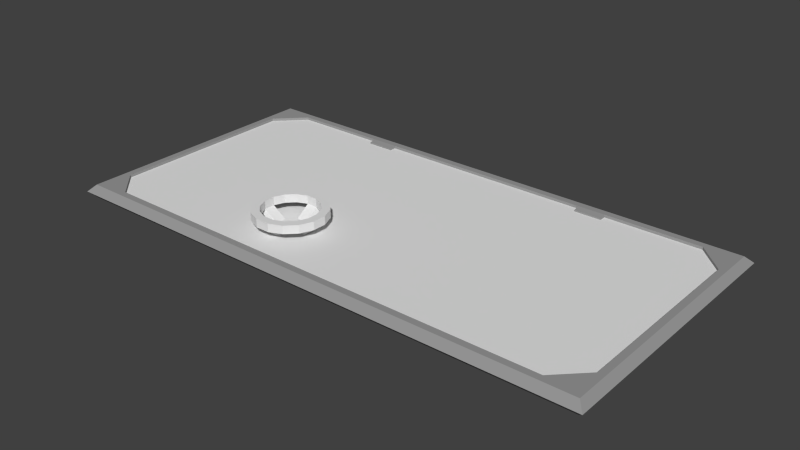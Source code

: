 # Source: door.blend  (saved by Blender 2.74.0; exported with 4.5.12 LTS)
import bpy
from mathutils import Matrix  # noqa: F401  (used for matrix-valued properties, if any)

bpy.ops.wm.read_factory_settings(use_empty=True)
scene = bpy.context.scene
scene.name = 'Scene'

# ---- collections
col_collection_1 = bpy.data.collections.new('Collection 1'); scene.collection.children.link(col_collection_1)

# ---- materials (node trees are filled in below, after node groups)
mat_frame = bpy.data.materials.new('Frame')
mat_frame.alpha_threshold = 0.0
mat_frame.use_transparent_shadow = False
mat_frame.diffuse_color = (0.3185, 0.3185, 0.3185, 1.0)
mat_frame.roughness = 0.5
mat_frame.line_color = (0.0, 0.0, 0.0, 1.0)
mat_face = bpy.data.materials.new('Face')
mat_face.alpha_threshold = 0.0
mat_face.use_transparent_shadow = False
mat_face.roughness = 0.5

# ---- material node trees

# ---- world
world_world = bpy.data.worlds.new('World'); scene.world = world_world
world_world.color = (0.05088, 0.05088, 0.05088)
world_world.use_sun_shadow = False
world_world.sun_shadow_jitter_overblur = 0.0
world_world.cycles.sampling_method = 'MANUAL'
world_world.cycles.sample_map_resolution = 256

# ---- meshes
me_circle = bpy.data.meshes.new('Circle')
me_circle.from_pydata([(-0.09808, 0.01951, -0.05), (-0.09808, -0.01951, -0.05), (-0.08315, -0.05556, -0.05), (-0.05556, -0.08315, -0.05), (0.05556, -0.08315, -0.05), (0.08315, -0.05556, -0.05), (0.09808, -0.01951, -0.05), (0.09808, 0.01951, -0.05), (0.08315, 0.05556, -0.05), (0.05556, 0.08315, -0.05), (0.01951, 0.09808, -0.05), (-0.01951, 0.09808, -0.05), (-0.05556, 0.08315, -0.05), (-0.08315, 0.05556, -0.05), (-0.09808, 0.01951, -0.08), (-0.09808, -0.01951, -0.08), (-0.08315, -0.05556, -0.08), (-0.05556, -0.08315, -0.08), (-0.01951, -0.09808, -0.08), (0.01951, -0.09808, -0.08), (0.05556, -0.08315, -0.08), (0.08315, -0.05556, -0.08), (0.09808, -0.01951, -0.08), (0.09808, 0.01951, -0.08), (0.08315, 0.05556, -0.08), (0.05556, 0.08315, -0.08), (0.01951, 0.09808, -0.08), (-0.01951, 0.09808, -0.08), (-0.05556, 0.08315, -0.08), (-0.08315, 0.05556, -0.08), (-0.1275, 0.02536, -0.05), (-0.1275, -0.02536, -0.05), (-0.1081, -0.07222, -0.05), (-0.07222, -0.1081, -0.05), (-0.02536, -0.1275, -0.05), (0.07222, -0.1081, -0.05), (0.1081, -0.07222, -0.05), (0.1275, -0.02536, -0.05), (0.1275, 0.02536, -0.05), (0.1081, 0.07222, -0.05), (0.07222, 0.1081, -0.05), (0.02536, 0.1275, -0.05), (-0.02536, 0.1275, -0.05), (-0.07222, 0.1081, -0.05), (-0.1081, 0.07222, -0.05), (-0.1275, 0.02536, -0.08), (-0.1275, -0.02536, -0.08), (-0.1081, -0.07222, -0.08), (-0.07222, -0.1081, -0.08), (-0.02536, -0.1275, -0.08), (0.02536, -0.1275, -0.08), (0.07222, -0.1081, -0.08), (0.1081, -0.07222, -0.08), (0.1275, -0.02536, -0.08), (0.1275, 0.02536, -0.08), (0.1081, 0.07222, -0.08), (0.07222, 0.1081, -0.08), (0.02536, 0.1275, -0.08), (-0.02536, 0.1275, -0.08), (-0.07222, 0.1081, -0.08), (-0.1081, 0.07222, -0.08), (-0.04808, -0.01951, -0.015), (-0.04808, 0.01951, -0.015), (-0.0775, -0.02536, -0.015), (-0.0775, 0.02536, -0.015), (0.04808, 0.01951, -0.015), (0.04808, -0.01951, -0.015), (0.0775, 0.02536, -0.015), (0.0775, -0.02536, -0.015), (-0.02536, -0.0775, -0.015), (0.02536, -0.0775, -0.015), (-0.01951, -0.04808, -0.015), (0.01951, -0.04808, -0.015), (0.02536, -0.1275, -0.05), (0.01951, -0.09808, -0.05), (-0.01951, -0.09808, -0.05), (-0.01951, 0.04808, -0.015), (0.01951, 0.04808, -0.015), (-0.02536, 0.0775, -0.015), (0.02536, 0.0775, -0.015), (-0.09808, 0.01951, 0.05), (-0.09808, -0.01951, 0.05), (-0.08315, -0.05556, 0.05), (-0.05556, -0.08315, 0.05), (0.05556, -0.08315, 0.05), (0.08315, -0.05556, 0.05), (0.09808, -0.01951, 0.05), (0.09808, 0.01951, 0.05), (0.08315, 0.05556, 0.05), (0.05556, 0.08315, 0.05), (0.01951, 0.09808, 0.05), (-0.01951, 0.09808, 0.05), (-0.05556, 0.08315, 0.05), (-0.08315, 0.05556, 0.05), (-0.09808, 0.01951, 0.08), (-0.09808, -0.01951, 0.08), (-0.08315, -0.05556, 0.08), (-0.05556, -0.08315, 0.08), (-0.01951, -0.09808, 0.08), (0.01951, -0.09808, 0.08), (0.05556, -0.08315, 0.08), (0.08315, -0.05556, 0.08), (0.09808, -0.01951, 0.08), (0.09808, 0.01951, 0.08), (0.08315, 0.05556, 0.08), (0.05556, 0.08315, 0.08), (0.01951, 0.09808, 0.08), (-0.01951, 0.09808, 0.08), (-0.05556, 0.08315, 0.08), (-0.08315, 0.05556, 0.08), (-0.1275, 0.02536, 0.05), (-0.1275, -0.02536, 0.05), (-0.1081, -0.07222, 0.05), (-0.07222, -0.1081, 0.05), (0.07222, -0.1081, 0.05), (0.1081, -0.07222, 0.05), (0.1275, -0.02536, 0.05), (0.1275, 0.02536, 0.05), (0.1081, 0.07222, 0.05), (0.07222, 0.1081, 0.05), (0.02536, 0.1275, 0.05), (-0.02536, 0.1275, 0.05), (-0.07222, 0.1081, 0.05), (-0.1081, 0.07222, 0.05), (-0.1275, 0.02536, 0.08), (-0.1275, -0.02536, 0.08), (-0.1081, -0.07222, 0.08), (-0.07222, -0.1081, 0.08), (-0.02536, -0.1275, 0.08), (0.02536, -0.1275, 0.08), (0.07222, -0.1081, 0.08), (0.1081, -0.07222, 0.08), (0.1275, -0.02536, 0.08), (0.1275, 0.02536, 0.08), (0.1081, 0.07222, 0.08), (0.07222, 0.1081, 0.08), (0.02536, 0.1275, 0.08), (-0.02536, 0.1275, 0.08), (-0.07222, 0.1081, 0.08), (-0.1081, 0.07222, 0.08), (-0.04808, -0.01951, 0.015), (-0.04808, 0.01951, 0.015), (-0.0775, -0.02536, 0.015), (-0.0775, 0.02536, 0.015), (0.04808, 0.01951, 0.015), (0.04808, -0.01951, 0.015), (0.0775, 0.02536, 0.015), (0.0775, -0.02536, 0.015), (-0.02536, -0.0775, 0.015), (0.02536, -0.0775, 0.015), (-0.01951, -0.04808, 0.015), (0.01951, -0.04808, 0.015), (0.02536, -0.1275, 0.05), (-0.02536, -0.1275, 0.05), (0.01951, -0.09808, 0.05), (-0.01951, -0.09808, 0.05), (-0.01951, 0.04808, 0.015), (0.01951, 0.04808, 0.015), (-0.02536, 0.0775, 0.015), (0.02536, 0.0775, 0.015)], [], [(3, 17, 16, 2), (12, 28, 27, 11), (1, 15, 14, 0), (10, 26, 25, 9), (8, 24, 23, 7), (6, 22, 21, 5), (13, 29, 28, 12), (2, 16, 15, 1), (11, 27, 26, 10), (9, 25, 24, 8), (7, 23, 22, 6), (5, 21, 20, 4), (0, 14, 29, 13), (33, 32, 47, 48), (43, 42, 58, 59), (31, 30, 45, 46), (41, 40, 56, 57), (39, 38, 54, 55), (37, 36, 52, 53), (34, 33, 48, 49), (44, 43, 59, 60), (32, 31, 46, 47), (42, 41, 57, 58), (40, 39, 55, 56), (38, 37, 53, 54), (36, 35, 51, 52), (30, 44, 60, 45), (22, 23, 54, 53), (3, 2, 32, 33), (12, 11, 42, 43), (20, 21, 52, 51), (0, 30, 64, 62), (10, 9, 40, 41), (29, 14, 45, 60), (18, 19, 50, 49), (8, 7, 38, 39), (27, 28, 59, 58), (16, 17, 48, 47), (6, 5, 36, 37), (25, 26, 57, 56), (14, 15, 46, 45), (23, 24, 55, 54), (13, 12, 43, 44), (21, 22, 53, 52), (2, 1, 31, 32), (11, 10, 41, 42), (19, 20, 51, 50), (9, 8, 39, 40), (28, 29, 60, 59), (17, 18, 49, 48), (7, 6, 37, 38), (26, 27, 58, 57), (15, 16, 47, 46), (5, 4, 35, 36), (24, 25, 56, 55), (0, 13, 44, 30), (61, 62, 64, 63), (31, 1, 61, 63), (30, 31, 63, 64), (1, 0, 62, 61), (65, 66, 68, 67), (74, 75, 71, 72), (73, 74, 72, 70), (72, 71, 69, 70), (76, 77, 79, 78), (83, 82, 96, 97), (92, 91, 107, 108), (81, 80, 94, 95), (90, 89, 105, 106), (88, 87, 103, 104), (86, 85, 101, 102), (93, 92, 108, 109), (82, 81, 95, 96), (91, 90, 106, 107), (89, 88, 104, 105), (87, 86, 102, 103), (85, 84, 100, 101), (80, 93, 109, 94), (113, 127, 126, 112), (122, 138, 137, 121), (111, 125, 124, 110), (120, 136, 135, 119), (118, 134, 133, 117), (116, 132, 131, 115), (123, 139, 138, 122), (112, 126, 125, 111), (121, 137, 136, 120), (119, 135, 134, 118), (117, 133, 132, 116), (115, 131, 130, 114), (110, 124, 139, 123), (102, 132, 133, 103), (83, 113, 112, 82), (92, 122, 121, 91), (100, 130, 131, 101), (80, 141, 143, 110), (90, 120, 119, 89), (109, 139, 124, 94), (98, 128, 129, 99), (88, 118, 117, 87), (107, 137, 138, 108), (96, 126, 127, 97), (86, 116, 115, 85), (105, 135, 136, 106), (94, 124, 125, 95), (103, 133, 134, 104), (93, 123, 122, 92), (101, 131, 132, 102), (82, 112, 111, 81), (91, 121, 120, 90), (99, 129, 130, 100), (89, 119, 118, 88), (108, 138, 139, 109), (97, 127, 128, 98), (87, 86, 116, 117), (106, 136, 137, 107), (95, 125, 126, 96), (85, 115, 114, 84), (104, 134, 135, 105), (80, 110, 123, 93), (140, 142, 143, 141), (111, 142, 140, 81), (110, 143, 142, 111), (81, 140, 141, 80), (144, 146, 147, 145), (154, 151, 150, 155), (153, 148, 149, 152), (152, 149, 151, 154), (151, 149, 148, 150), (155, 150, 148, 153), (156, 158, 159, 157), (4, 20, 19, 74), (75, 18, 17, 3), (74, 19, 18, 75), (35, 73, 50, 51), (73, 34, 49, 50), (4, 74, 73, 35), (75, 3, 33, 34), (74, 75, 34, 73), (6, 37, 68, 66), (38, 7, 65, 67), (37, 38, 67, 68), (7, 6, 66, 65), (34, 73, 70, 69), (75, 34, 69, 71), (10, 41, 79, 77), (42, 11, 76, 78), (41, 42, 78, 79), (11, 10, 77, 76), (84, 154, 99, 100), (155, 83, 97, 98), (154, 155, 98, 99), (114, 130, 129, 152), (153, 128, 127, 113), (152, 129, 128, 153), (84, 114, 152, 154), (155, 153, 113, 83), (154, 152, 153, 155), (86, 145, 147, 116), (117, 146, 144, 87), (116, 147, 146, 117), (87, 144, 145, 86), (90, 157, 159, 120), (121, 158, 156, 91), (120, 159, 158, 121), (91, 156, 157, 90)])
me_circle.use_remesh_preserve_volume = False
me_circle.use_remesh_preserve_attributes = False
me_circle.use_mirror_vertex_groups = False
me_circle.update()
me_cube_001 = bpy.data.meshes.new('Cube.001')
me_cube_001.from_pydata([(-1.45, -0.085, 0.015), (-1.45, -0.785, 0.015), (0.35, 0.015, 0.015), (0.45, -0.085, 0.015), (-1.35, -0.885, 0.015), (-1.35, 0.015, 0.015), (0.35, -0.885, 0.015), (0.45, -0.785, 0.015), (0.45, -0.785, -0.015), (0.35, -0.885, -0.015), (-1.35, 0.015, -0.015), (-1.35, -0.885, -0.015), (0.45, -0.085, -0.015), (0.35, 0.015, -0.015), (-1.45, -0.785, -0.015), (-1.45, -0.085, -0.015)], [], [(6, 9, 8, 7), (4, 11, 9, 6), (7, 8, 12, 3), (3, 12, 13, 2), (2, 13, 10, 5), (5, 10, 15, 0), (0, 15, 14, 1), (1, 14, 11, 4), (1, 4, 5, 0), (5, 4, 6, 2), (7, 3, 2, 6), (9, 13, 12, 8), (9, 11, 10, 13), (14, 15, 10, 11)])
me_cube_001.polygons.foreach_set('material_index', [1, 1, 1, 1, 1, 1, 1, 1, 1, 1, 1, 1, 1, 1])
me_cube_001.materials.append(mat_frame)
me_cube_001.materials.append(mat_face)
me_cube_001.use_remesh_preserve_volume = False
me_cube_001.use_remesh_preserve_attributes = False
me_cube_001.use_mirror_vertex_groups = False
me_cube_001.update()
me_cube = bpy.data.meshes.new('Cube')
me_cube.from_pydata([(0.45, 0.35, -0.025), (0.35, 0.45, -0.025), (-1.35, -0.45, -0.025), (-1.35, 0.45, -0.025), (0.45, -0.35, -0.025), (0.35, -0.45, -0.025), (-1.45, 0.35, -0.025), (-1.45, -0.35, -0.025), (0.5, 0.5, 5.166e-08), (-1.475, -0.475, -0.025), (0.5, -0.5, 2.186e-08), (0.475, 0.475, -0.025), (-1.475, 0.475, 0.025), (0.475, 0.475, 0.025), (-1.5, 0.5, -6.557e-08), (0.45, 0.35, 0.025), (0.35, 0.45, 0.025), (-1.35, -0.45, 0.025), (-1.35, 0.45, 0.025), (0.45, -0.35, 0.025), (0.35, -0.45, 0.025), (-1.45, 0.35, 0.025), (-1.45, -0.35, 0.025), (0.475, -0.475, 0.025), (-1.475, -0.475, 0.025), (-1.475, 0.475, -0.025), (-1.5, -0.5, -9.537e-08), (0.475, -0.475, -0.025), (-2.007e-07, 0.5, 1.49e-08), (-3.825e-07, 0.475, 0.025), (-3.207e-07, 0.475, -0.025), (-1.0, 0.45, -0.025), (-1.0, 0.5, -2.881e-08), (-1.0, 0.475, 0.025), (-1.0, 0.45, 0.025), (-1.0, 0.475, -0.025), (-0.9, 0.45, -0.025), (-0.9, 0.5, -2.444e-08), (-0.9, 0.475, 0.025), (-0.9, 0.45, 0.025), (-0.9, 0.475, -0.025), (-0.1, 0.5, 1.053e-08), (-0.1, 0.475, 0.025), (-0.1, 0.475, -0.025), (-1.0, 0.425, -0.02), (-1.0, 0.425, 0.02), (-0.9, 0.425, -0.02), (-0.9, 0.425, 0.02), (-0.1, 0.45, -0.025), (-0.1, 0.45, 0.025), (-4.194e-07, 0.45, -0.025), (-4.216e-07, 0.45, 0.025), (-0.1, 0.425, -0.02), (-0.1, 0.425, 0.02), (-4.215e-07, 0.425, -0.02), (-4.233e-07, 0.425, 0.02)], [], [(18, 34, 33, 12), (1, 11, 0), (7, 2, 9), (22, 24, 17), (20, 23, 19), (20, 17, 24, 23), (14, 32, 35, 25), (10, 26, 9, 27), (27, 11, 8, 10), (10, 8, 13, 23), (24, 12, 14, 26), (26, 14, 25, 9), (23, 24, 26, 10), (3, 6, 25), (5, 4, 27), (0, 11, 27, 4), (25, 35, 31, 3), (5, 27, 9, 2), (7, 9, 25, 6), (18, 12, 21), (16, 15, 13), (15, 19, 23, 13), (12, 33, 32, 14), (22, 21, 12, 24), (3, 31, 34, 18), (1, 0, 15, 16), (0, 4, 19, 15), (4, 5, 20, 19), (5, 2, 17, 20), (2, 7, 22, 17), (7, 6, 21, 22), (6, 3, 18, 21), (8, 28, 29, 13), (11, 30, 28, 8), (30, 43, 41, 28), (28, 41, 42, 29), (48, 50, 54, 52), (34, 39, 38, 33), (33, 38, 37, 32), (32, 37, 40, 35), (35, 40, 36, 31), (31, 36, 46, 44), (38, 42, 41, 37), (37, 41, 43, 40), (44, 46, 47, 45), (39, 34, 45, 47), (36, 39, 47, 46), (34, 31, 44, 45), (52, 54, 55, 53), (51, 49, 53, 55), (50, 51, 55, 54), (49, 48, 52, 53), (1, 50, 30, 11), (13, 29, 51, 16), (16, 51, 50, 1), (50, 48, 43, 30), (29, 42, 49, 51), (39, 49, 42, 38), (40, 43, 48, 36), (36, 48, 49, 39)])
me_cube.materials.append(mat_frame)
me_cube.materials.append(mat_face)
me_cube.use_remesh_preserve_volume = False
me_cube.use_remesh_preserve_attributes = False
me_cube.use_mirror_vertex_groups = False
me_cube.update()

# ---- objects
ob_knob = bpy.data.objects.new('Knob', me_circle)
ob_door = bpy.data.objects.new('Door', me_cube_001)
ob_frame = bpy.data.objects.new('Frame', me_cube)

# ---- transforms, parenting, visibility, modifiers, constraints
ob_knob.location = (-0.75, -0.25, 0.0)
ob_knob.lineart.crease_threshold = 0.0
ob_door.location = (2.98e-08, 0.435, 0.0)
ob_door.lock_rotations_4d = False
ob_door.empty_display_type = 'ARROWS'
ob_door.lineart.crease_threshold = 0.0
ob_frame.location = (0.0, 0.0, 0.0)
ob_frame.lock_rotations_4d = False
ob_frame.empty_display_type = 'ARROWS'
ob_frame.lineart.crease_threshold = 0.0

# ---- collection membership
col_collection_1.objects.link(ob_knob)
col_collection_1.objects.link(ob_door)
col_collection_1.objects.link(ob_frame)

# ---- scene / render settings (as saved in the file)
scene.frame_start = 1; scene.frame_end = 250; scene.frame_set(1)
scene.render.engine = 'BLENDER_EEVEE_NEXT'
scene.render.resolution_percentage = 50
scene.render.dither_intensity = 0.0
scene.cycles.use_denoising = False
scene.cycles.samples = 10
scene.cycles.sampling_pattern = 'TABULATED_SOBOL'
scene.cycles.light_sampling_threshold = 0.0
scene.cycles.use_adaptive_sampling = False
scene.cycles.use_light_tree = False
scene.cycles.blur_glossy = 0.0
scene.cycles.pixel_filter_type = 'GAUSSIAN'
scene.cycles.sample_clamp_indirect = 0.0
scene.view_settings.view_transform = 'Standard'
bpy.context.view_layer.update()

# ---- added for rendering (the .blend has no active camera and no usable light): camera, sun
cam_auto = bpy.data.cameras.new('AutoCamera')
cam_auto.lens = 50.0
cam_auto.sensor_width = 36.0
cam_auto.clip_end = 1000.0
ob_auto_camera = bpy.data.objects.new('AutoCamera', cam_auto)
scene.collection.objects.link(ob_auto_camera)
ob_auto_camera.location = (1.57416, -2.48899, 1.65932)
ob_auto_camera.rotation_euler = (1.09748, -7.21219e-08, 0.694738)
scene.camera = ob_auto_camera
light_auto_sun = bpy.data.lights.new('AutoSun', 'SUN')
light_auto_sun.energy = 3.0
light_auto_sun.angle = 0.0523599
ob_auto_sun = bpy.data.objects.new('AutoSun', light_auto_sun)
scene.collection.objects.link(ob_auto_sun)
ob_auto_sun.rotation_euler = (0.872665, 0.174533, 0.523599)
bpy.context.view_layer.update()
